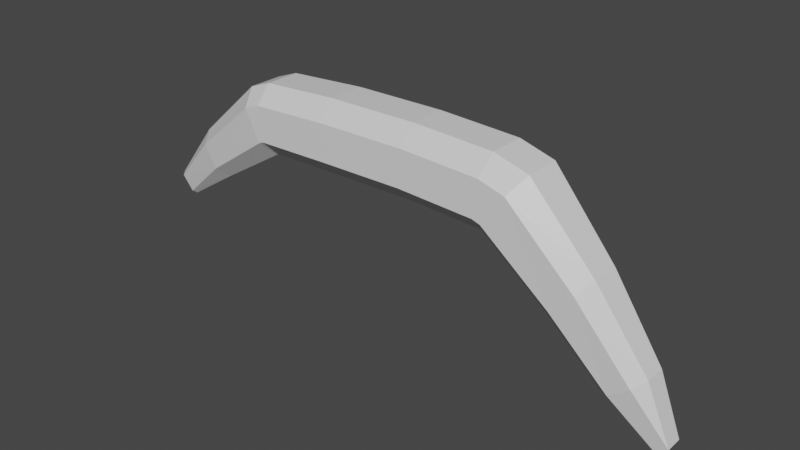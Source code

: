# Source: Leg.blend  (saved by Blender 2.83.19; exported with 4.5.12 LTS)
import bpy
from mathutils import Matrix  # noqa: F401  (used for matrix-valued properties, if any)

bpy.ops.wm.read_factory_settings(use_empty=True)
scene = bpy.context.scene
scene.name = 'Scene'

# ---- collections
col_collection = bpy.data.collections.new('Collection'); scene.collection.children.link(col_collection)

# ---- materials (node trees are filled in below, after node groups)
mat_material = bpy.data.materials.new('Material')
mat_material.alpha_threshold = 0.0
mat_material.use_transparent_shadow = False
mat_material.line_color = (0.0, 0.0, 0.0, 1.0)

# ---- material node trees
mat_material.use_nodes = True; mat_material.node_tree.nodes.clear()
_N = mat_material.node_tree.nodes; _L = mat_material.node_tree.links
n0 = _N.new('ShaderNodeOutputMaterial'); n0.name = 'Material Output'; n0.location = (300, 300)
n1 = _N.new('ShaderNodeBsdfPrincipled'); n1.name = 'Principled BSDF'; n1.location = (10, 300)
n1.distribution = 'GGX'
n1.subsurface_method = 'BURLEY'
n1.inputs[2].default_value = 0.4
n1.inputs[3].default_value = 1.45
n1.inputs[27].default_value = (0.0, 0.0, 0.0, 1.0)
n1.inputs[28].default_value = 1.0
_L.new(n1.outputs[0], n0.inputs[0])
n0.is_active_output = True

# ---- world
world_world = bpy.data.worlds.new('World'); scene.world = world_world
world_world.use_nodes = True; world_world.node_tree.nodes.clear()
_N = world_world.node_tree.nodes; _L = world_world.node_tree.links
n0 = _N.new('ShaderNodeOutputWorld'); n0.name = 'World Output'; n0.location = (300, 300)
n1 = _N.new('ShaderNodeBackground'); n1.name = 'Background'; n1.location = (10, 300)
n1.inputs[0].default_value = (0.05088, 0.05088, 0.05088, 1.0)
_L.new(n1.outputs[0], n0.inputs[0])
n0.is_active_output = True
world_world.color = (0.05088, 0.05088, 0.05088)
world_world.use_sun_shadow = False
world_world.sun_shadow_jitter_overblur = 0.0

# ---- meshes
me_cube = bpy.data.meshes.new('Cube')
me_cube.from_pydata([(1.149, 0.1771, 0.3339), (1.129, 0.3408, 0.1704), (1.067, -0.1635, -0.3325), (1.088, -0.3272, -0.1698), (-0.4416, 0.3411, 0.1992), (-0.4491, 0.1775, 0.3627), (-0.426, -0.3268, -0.1411), (-0.4185, -0.1631, -0.3046), (2.059, 0.1431, -0.4339), (1.961, 0.274, -0.5347), (1.659, -0.1295, -0.8453), (1.757, -0.2604, -0.7445), (-1.129, -0.3217, -0.1572), (-1.111, -0.1648, -0.313), (-1.166, 0.319, 0.1669), (-1.184, 0.162, 0.3227), (1.088, 0.3408, -0.1698), (1.067, 0.1771, -0.3325), (1.129, -0.3272, 0.1704), (1.149, -0.1635, 0.3339), (-0.4185, 0.1775, -0.3046), (-0.426, 0.3411, -0.1411), (-0.4491, -0.1631, 0.3627), (-0.4416, -0.3268, 0.1992), (1.757, 0.274, -0.7445), (1.659, 0.1431, -0.8453), (1.961, -0.2604, -0.5347), (2.059, -0.1295, -0.4339), (-1.111, 0.162, -0.313), (-1.129, 0.319, -0.1572), (-1.184, -0.1648, 0.3227), (-1.166, -0.3217, 0.1669), (2.645, -0.08278, -1.693), (2.752, 0.0812, -1.622), (2.622, 0.05706, -1.708), (2.752, -0.08278, -1.622), (-2.484, 0.1287, -0.9251), (-2.507, 0.09039, -0.8976), (-2.372, -0.1315, -1.057), (-2.349, -0.09318, -1.085), (-2.349, 0.09039, -1.085), (-2.372, 0.1287, -1.057), (-2.507, -0.09318, -0.8976), (-2.484, -0.1315, -0.9251), (0.3704, -0.1635, -0.2983), (0.3782, -0.3272, -0.1348), (0.4023, 0.1771, 0.3689), (0.3945, 0.3408, 0.2055), (0.3704, 0.1771, -0.2983), (0.3782, 0.3408, -0.1348), (0.4023, -0.1635, 0.3689), (0.3945, -0.3272, 0.2055), (2.18, -0.1017, -1.359), (2.268, -0.1986, -1.295), (2.539, 0.1001, -1.098), (2.451, 0.197, -1.162), (2.268, 0.197, -1.295), (2.18, 0.1001, -1.359), (2.451, -0.1986, -1.162), (2.539, -0.1017, -1.098), (-1.995, 0.2389, -0.4376), (-2.056, 0.1211, -0.3397), (-1.868, -0.2417, -0.6412), (-1.807, -0.1239, -0.7391), (-1.807, 0.1211, -0.7391), (-1.868, 0.2389, -0.6412), (-2.056, -0.1239, -0.3397), (-1.995, -0.2417, -0.4376), (-1.394, 0.162, 0.2443), (-1.323, 0.319, 0.1074), (-1.176, -0.3217, -0.1774), (-1.176, 0.319, -0.1774), (-1.323, -0.3217, 0.1074), (-1.394, -0.1648, 0.2443), (1.166, -0.3272, -0.1932), (1.469, 0.1771, 0.2399), (1.371, 0.3408, 0.09934), (1.469, -0.1635, 0.2399), (1.371, -0.3272, 0.09934), (1.166, 0.3408, -0.1932)], [], [(45, 51, 23, 6), (46, 5, 22, 50), (24, 9, 55, 56), (79, 76, 9, 24), (75, 77, 27, 8), (20, 7, 13, 28), (69, 71, 65, 60), (2, 17, 25, 10), (22, 5, 15, 30), (78, 74, 11, 26), (70, 72, 67, 62), (8, 27, 59, 54), (26, 11, 53, 58), (4, 21, 29, 14), (6, 23, 31, 12), (10, 25, 57, 52), (73, 68, 61, 66), (28, 13, 63, 64), (44, 2, 3, 45), (46, 0, 1, 47), (2, 10, 11, 74), (75, 8, 9, 76), (53, 11, 10, 52), (55, 9, 8, 54), (6, 12, 13, 7), (4, 14, 15, 5), (68, 15, 14, 69), (70, 62, 63, 13), (48, 17, 2, 44), (48, 20, 21, 49), (50, 22, 23, 51), (77, 19, 18, 78), (17, 16, 79), (24, 56, 57, 25), (59, 27, 26, 58), (29, 21, 20, 28), (31, 23, 22, 30), (28, 64, 65, 71), (72, 31, 30, 73), (49, 47, 1, 16), (21, 4, 47, 49), (19, 50, 51, 18), (17, 48, 49, 16), (20, 48, 44, 7), (5, 46, 47, 4), (7, 44, 45, 6), (0, 46, 50, 19), (3, 18, 51, 45), (32, 34, 33, 35), (32, 53, 52), (33, 55, 54), (34, 57, 56), (35, 59, 58), (33, 34, 56, 55), (34, 32, 52, 57), (35, 33, 54, 59), (32, 35, 58, 53), (36, 41, 40, 39, 38, 43, 42, 37), (36, 37, 61, 60), (38, 39, 63, 62), (40, 41, 65, 64), (42, 43, 67, 66), (41, 36, 60, 65), (39, 40, 64, 63), (43, 38, 62, 67), (37, 42, 66, 61), (67, 72, 73, 66), (28, 71, 29), (12, 70, 13), (61, 68, 69, 60), (30, 15, 68, 73), (12, 31, 72, 70), (14, 29, 71, 69), (25, 17, 79, 24), (27, 77, 78, 26), (0, 75, 76, 1), (2, 74, 3), (18, 3, 74, 78), (0, 19, 77, 75), (16, 1, 76, 79)])
_uv = me_cube.uv_layers.new(name='UVMap')
_uv.uv.foreach_set('vector', [0.425, 0.875, 0.575, 0.875, 0.575, 1.0, 0.425, 1.0, 0.75, 0.55, 0.875, 0.55, 0.875, 0.7, 0.75, 0.7, 0.425, 0.5, 0.575, 0.5, 0.575, 0.5, 0.425, 0.5, 0.425, 0.5, 0.575, 0.5, 0.575, 0.5, 0.425, 0.5, 0.625, 0.55, 0.625, 0.7, 0.625, 0.7, 0.625, 0.55, 0.125, 0.55, 0.125, 0.7, 0.125, 0.7, 0.125, 0.55, 0.575, 0.25, 0.425, 0.25, 0.425, 0.25, 0.575, 0.25, 0.375, 0.7, 0.375, 0.55, 0.375, 0.55, 0.375, 0.7, 0.875, 0.7, 0.875, 0.55, 0.875, 0.55, 0.875, 0.7, 0.575, 0.75, 0.425, 0.75, 0.425, 0.75, 0.575, 0.75, 0.425, 1.0, 0.575, 1.0, 0.575, 1.0, 0.425, 1.0, 0.625, 0.55, 0.625, 0.7, 0.625, 0.7, 0.625, 0.55, 0.575, 0.75, 0.425, 0.75, 0.425, 0.75, 0.575, 0.75, 0.575, 0.25, 0.425, 0.25, 0.425, 0.25, 0.575, 0.25, 0.425, 1.0, 0.575, 1.0, 0.575, 1.0, 0.425, 1.0, 0.375, 0.7, 0.375, 0.55, 0.375, 0.55, 0.375, 0.7, 0.875, 0.7, 0.875, 0.55, 0.875, 0.55, 0.875, 0.7, 0.125, 0.55, 0.125, 0.7, 0.125, 0.7, 0.125, 0.55, 0.25, 0.7, 0.375, 0.7, 0.375, 0.75, 0.25, 0.75, 0.75, 0.55, 0.625, 0.55, 0.625, 0.5, 0.75, 0.5, 0.375, 0.7, 0.375, 0.7, 0.425, 0.75, 0.425, 0.75, 0.625, 0.55, 0.625, 0.55, 0.575, 0.5, 0.575, 0.5, 0.425, 0.75, 0.425, 0.75, 0.375, 0.7, 0.375, 0.7, 0.575, 0.5, 0.575, 0.5, 0.625, 0.55, 0.625, 0.55, 0.425, 1.0, 0.425, 1.0, 0.375, 1.0, 0.375, 1.0, 0.575, 0.25, 0.575, 0.25, 0.625, 0.25, 0.625, 0.25, 0.875, 0.55, 0.875, 0.55, 0.875, 0.5, 0.875, 0.5, 0.425, 1.0, 0.425, 1.0, 0.375, 1.0, 0.375, 1.0, 0.25, 0.55, 0.375, 0.55, 0.375, 0.7, 0.25, 0.7, 0.25, 0.55, 0.125, 0.55, 0.125, 0.5, 0.25, 0.5, 0.75, 0.7, 0.875, 0.7, 0.875, 0.75, 0.75, 0.75, 0.625, 0.7, 0.625, 0.7, 0.575, 0.75, 0.575, 0.75, 0.375, 0.55, 0.425, 0.5, 0.425, 0.5, 0.425, 0.5, 0.425, 0.5, 0.375, 0.55, 0.375, 0.55, 0.625, 0.7, 0.625, 0.7, 0.575, 0.75, 0.575, 0.75, 0.425, 0.25, 0.425, 0.25, 0.375, 0.25, 0.375, 0.25, 0.575, 1.0, 0.575, 1.0, 0.625, 1.0, 0.625, 1.0, 0.125, 0.55, 0.125, 0.55, 0.125, 0.5, 0.125, 0.5, 0.575, 1.0, 0.575, 1.0, 0.625, 1.0, 0.625, 1.0, 0.425, 0.375, 0.575, 0.375, 0.575, 0.5, 0.425, 0.5, 0.425, 0.25, 0.575, 0.25, 0.575, 0.375, 0.425, 0.375, 0.625, 0.7, 0.75, 0.7, 0.75, 0.75, 0.625, 0.75, 0.375, 0.55, 0.25, 0.55, 0.25, 0.5, 0.375, 0.5, 0.125, 0.55, 0.25, 0.55, 0.25, 0.7, 0.125, 0.7, 0.875, 0.55, 0.75, 0.55, 0.75, 0.5, 0.875, 0.5, 0.125, 0.7, 0.25, 0.7, 0.25, 0.75, 0.125, 0.75, 0.625, 0.55, 0.75, 0.55, 0.75, 0.7, 0.625, 0.7, 0.425, 0.75, 0.575, 0.75, 0.575, 0.875, 0.425, 0.875, 0.4203, 0.6812, 0.4438, 0.5453, 0.5797, 0.5688, 0.5562, 0.7047, 0.4438, 0.7047, 0.425, 0.75, 0.375, 0.7, 0.5562, 0.5453, 0.575, 0.5, 0.625, 0.55, 0.4203, 0.5688, 0.375, 0.55, 0.425, 0.5, 0.5797, 0.6812, 0.625, 0.7, 0.575, 0.75, 0.5562, 0.5453, 0.4438, 0.5453, 0.425, 0.5, 0.575, 0.5, 0.4203, 0.5688, 0.4203, 0.6812, 0.375, 0.7, 0.375, 0.55, 0.5797, 0.6812, 0.5797, 0.5688, 0.625, 0.55, 0.625, 0.7, 0.4438, 0.7047, 0.5562, 0.7047, 0.575, 0.75, 0.425, 0.75, 0.6011, 0.4328, 0.3777, 0.4235, 0.284, 0.5171, 0.2826, 0.75, 0.375, 0.8458, 0.5546, 0.9078, 0.5939, 0.8793, 0.681, 0.5436, 0.6011, 0.4328, 0.681, 0.5436, 0.875, 0.55, 0.575, 0.25, 0.375, 0.8458, 0.2826, 0.75, 0.125, 0.7, 0.425, 1.0, 0.284, 0.5171, 0.3777, 0.4235, 0.425, 0.25, 0.125, 0.55, 0.5939, 0.8793, 0.5546, 0.9078, 0.575, 1.0, 0.625, 1.0, 0.3777, 0.4235, 0.6011, 0.4328, 0.575, 0.25, 0.425, 0.25, 0.2826, 0.75, 0.284, 0.5171, 0.125, 0.55, 0.125, 0.7, 0.5546, 0.9078, 0.375, 0.8458, 0.425, 1.0, 0.575, 1.0, 0.681, 0.5436, 0.5939, 0.8793, 0.625, 1.0, 0.875, 0.55, 0.575, 1.0, 0.575, 1.0, 0.625, 1.0, 0.625, 1.0, 0.125, 0.55, 0.125, 0.5, 0.125, 0.5, 0.425, 1.0, 0.425, 1.0, 0.375, 1.0, 0.875, 0.55, 0.875, 0.55, 0.875, 0.5, 0.875, 0.5, 0.875, 0.7, 0.875, 0.55, 0.875, 0.55, 0.875, 0.7, 0.425, 1.0, 0.575, 1.0, 0.575, 1.0, 0.425, 1.0, 0.575, 0.25, 0.425, 0.25, 0.425, 0.25, 0.575, 0.25, 0.375, 0.55, 0.375, 0.55, 0.425, 0.5, 0.425, 0.5, 0.625, 0.7, 0.625, 0.7, 0.575, 0.75, 0.575, 0.75, 0.625, 0.55, 0.625, 0.55, 0.575, 0.5, 0.575, 0.5, 0.375, 0.7, 0.425, 0.75, 0.425, 0.75, 0.575, 0.75, 0.425, 0.75, 0.425, 0.75, 0.575, 0.75, 0.625, 0.55, 0.625, 0.7, 0.625, 0.7, 0.625, 0.55, 0.425, 0.5, 0.575, 0.5, 0.575, 0.5, 0.425, 0.5])
me_cube.materials.append(mat_material)
me_cube.use_remesh_preserve_volume = False
me_cube.use_remesh_preserve_attributes = False
me_cube.use_mirror_vertex_groups = False
me_cube.update()

# ---- objects
ob_leg = bpy.data.objects.new('Leg', me_cube)

# ---- transforms, parenting, visibility, modifiers, constraints
ob_leg.location = (0.0, 0.0, 0.0)
ob_leg.lock_rotations_4d = False
ob_leg.empty_display_type = 'ARROWS'
ob_leg.lineart.crease_threshold = 0.0

# ---- collection membership
col_collection.objects.link(ob_leg)

# ---- scene / render settings (as saved in the file)
scene.frame_start = 1; scene.frame_end = 250; scene.frame_set(48)
scene.render.engine = 'BLENDER_EEVEE_NEXT'
scene.cycles.use_denoising = False
scene.cycles.samples = 128
scene.cycles.sampling_pattern = 'TABULATED_SOBOL'
scene.cycles.use_adaptive_sampling = False
scene.cycles.use_light_tree = False
scene.view_settings.view_transform = 'Filmic'
bpy.context.view_layer.update()

# ---- added for rendering (the .blend has no active camera and no usable light): camera, sun
cam_auto = bpy.data.cameras.new('AutoCamera')
cam_auto.lens = 50.0
cam_auto.sensor_width = 36.0
cam_auto.clip_end = 1000.0
ob_auto_camera = bpy.data.objects.new('AutoCamera', cam_auto)
scene.collection.objects.link(ob_auto_camera)
ob_auto_camera.location = (5.38983, -6.31393, 3.54452)
ob_auto_camera.rotation_euler = (1.09748, -7.21219e-08, 0.694738)
scene.camera = ob_auto_camera
light_auto_sun = bpy.data.lights.new('AutoSun', 'SUN')
light_auto_sun.energy = 3.0
light_auto_sun.angle = 0.0523599
ob_auto_sun = bpy.data.objects.new('AutoSun', light_auto_sun)
scene.collection.objects.link(ob_auto_sun)
ob_auto_sun.rotation_euler = (0.872665, 0.174533, 0.523599)
bpy.context.view_layer.update()
